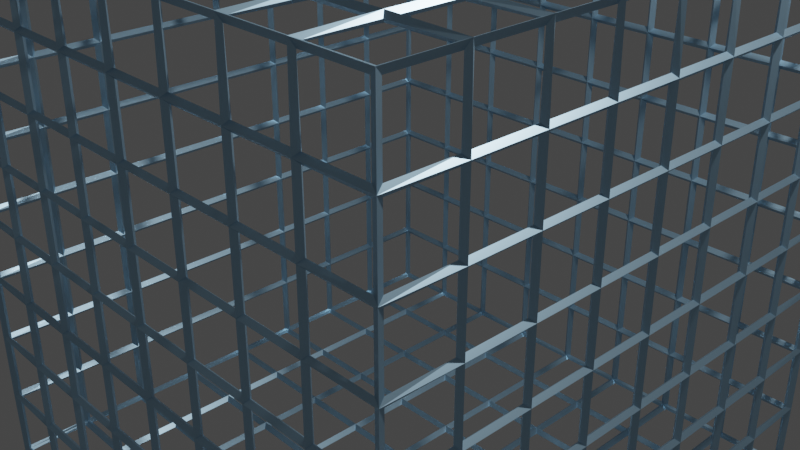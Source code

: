 # Source: Cage_2.blend  (saved by Blender 2.93.20; exported with 4.5.12 LTS)
import bpy
from mathutils import Matrix  # noqa: F401  (used for matrix-valued properties, if any)

bpy.ops.wm.read_factory_settings(use_empty=True)
scene = bpy.context.scene
scene.name = 'Scene'

# ---- collections
col_collection = bpy.data.collections.new('Collection'); scene.collection.children.link(col_collection)

# ---- materials (node trees are filled in below, after node groups)
mat_material = bpy.data.materials.new('Material')
mat_material.alpha_threshold = 0.0
mat_material.use_transparent_shadow = False
mat_material.line_color = (0.0, 0.0, 0.0, 1.0)

# ---- material node trees
mat_material.use_nodes = True; mat_material.node_tree.nodes.clear()
_N = mat_material.node_tree.nodes; _L = mat_material.node_tree.links
n0 = _N.new('ShaderNodeOutputMaterial'); n0.name = 'Material Output'; n0.location = (300, 300)
n1 = _N.new('ShaderNodeBsdfPrincipled'); n1.name = 'Principled BSDF'; n1.location = (10, 300)
n1.distribution = 'GGX'
n1.subsurface_method = 'BURLEY'
n1.inputs[0].default_value = (0.4437, 0.6804, 0.8642, 1.0)
n1.inputs[1].default_value = 0.9
n1.inputs[2].default_value = 0.4
n1.inputs[3].default_value = 1.45
n1.inputs[27].default_value = (0.0, 0.0, 0.0, 1.0)
n1.inputs[28].default_value = 1.0
_L.new(n1.outputs[0], n0.inputs[0])
n0.is_active_output = True

# ---- world
world_world = bpy.data.worlds.new('World'); scene.world = world_world
world_world.use_nodes = True; world_world.node_tree.nodes.clear()
_N = world_world.node_tree.nodes; _L = world_world.node_tree.links
n0 = _N.new('ShaderNodeOutputWorld'); n0.name = 'World Output'; n0.location = (300, 300)
n1 = _N.new('ShaderNodeBackground'); n1.name = 'Background'; n1.location = (10, 300)
n1.inputs[0].default_value = (0.05088, 0.05088, 0.05088, 1.0)
_L.new(n1.outputs[0], n0.inputs[0])
n0.is_active_output = True
world_world.color = (0.05088, 0.05088, 0.05088)
world_world.use_sun_shadow = False
world_world.sun_shadow_jitter_overblur = 0.0

# ---- cameras
cam_camera = bpy.data.cameras.new('Camera')
cam_camera.clip_end = 100.0
cam_camera.ortho_scale = 7.314

# ---- lights
light_light = bpy.data.lights.new('Light', 'POINT')
light_light.transmission_factor = 0.0
light_light.energy = 1000.0
light_light.shadow_soft_size = 0.1
light_light.shadow_maximum_resolution = 0.006
light_light.use_absolute_resolution = True

# ---- meshes
me_cube = bpy.data.meshes.new('Cube')
me_cube.from_pydata([(1.0, 1.0, 1.0), (1.0, 1.0, -1.0), (1.0, -1.0, 1.0), (1.0, -1.0, -1.0), (-1.0, 1.0, 1.0), (-1.0, 1.0, -1.0), (-1.0, -1.0, 1.0), (-1.0, -1.0, -1.0), (1.0, 1.0, 0.0), (-1.0, -1.0, 0.0), (1.0, -1.0, 0.0), (-1.0, 1.0, 0.0), (0.0, 1.0, -1.0), (0.0, -1.0, 1.0), (0.0, -1.0, -1.0), (0.0, 1.0, 1.0), (0.0, 1.0, 0.0), (0.0, -1.0, 0.0), (0.5, -1.0, -1.0), (0.5, 1.0, 1.0), (0.5, 1.0, 0.0), (0.5, 1.0, -1.0), (0.5, -1.0, 1.0), (0.5, -1.0, 0.0), (-0.5, 1.0, -1.0), (-0.5, -1.0, 1.0), (-0.5, -1.0, 0.0), (-0.5, -1.0, -1.0), (-0.5, 1.0, 1.0), (-0.5, 1.0, 0.0), (-1.0, -1.0, 0.5), (1.0, 1.0, 0.5), (1.0, -1.0, 0.5), (-1.0, 1.0, 0.5), (0.0, 1.0, 0.5), (0.0, -1.0, 0.5), (0.5, -1.0, 0.5), (0.5, 1.0, 0.5), (-0.5, 1.0, 0.5), (-0.5, -1.0, 0.5), (1.0, 1.0, -0.5), (1.0, -1.0, -0.5), (-1.0, 1.0, -0.5), (-1.0, -1.0, -0.5), (0.0, -1.0, -0.5), (0.0, 1.0, -0.5), (0.5, -1.0, -0.5), (0.5, 1.0, -0.5), (-0.5, 1.0, -0.5), (-0.5, -1.0, -0.5), (-1.0, 0.0, -1.0), (1.0, 0.0, 1.0), (-1.0, 0.0, 1.0), (1.0, 0.0, -1.0), (1.0, 0.0, 0.0), (-1.0, 0.0, 0.0), (0.0, 0.0, -1.0), (0.0, 0.0, 1.0), (0.5, 0.0, 1.0), (0.5, 0.0, -1.0), (-0.5, 0.0, -1.0), (-0.5, 0.0, 1.0), (1.0, 0.0, 0.5), (-1.0, 0.0, 0.5), (-1.0, 0.0, -0.5), (1.0, 0.0, -0.5), (-1.0, 0.5, 1.0), (1.0, 0.5, -1.0), (-1.0, 0.5, 0.0), (-1.0, 0.5, 0.5), (-1.0, 0.5, -0.5), (-1.0, 0.5, -1.0), (1.0, 0.5, 1.0), (1.0, 0.5, 0.0), (0.0, 0.5, -1.0), (0.0, 0.5, 1.0), (0.5, 0.5, 1.0), (0.5, 0.5, -1.0), (-0.5, 0.5, -1.0), (-0.5, 0.5, 1.0), (1.0, 0.5, 0.5), (1.0, 0.5, -0.5), (-1.0, -0.5, -1.0), (1.0, -0.5, 1.0), (1.0, -0.5, 0.0), (0.0, -0.5, -1.0), (0.0, -0.5, 1.0), (0.5, -0.5, 1.0), (0.5, -0.5, -1.0), (-0.5, -0.5, -1.0), (-0.5, -0.5, 1.0), (1.0, -0.5, 0.5), (1.0, -0.5, -0.5), (-1.0, -0.5, 1.0), (1.0, -0.5, -1.0), (-1.0, -0.5, 0.0), (-1.0, -0.5, 0.5), (-1.0, -0.5, -0.5), (-1.0, -1.0, 0.75), (1.0, 1.0, 0.75), (1.0, -1.0, 0.75), (-1.0, 1.0, 0.75), (0.0, 1.0, 0.75), (0.0, -1.0, 0.75), (0.5, -1.0, 0.75), (0.5, 1.0, 0.75), (-0.5, 1.0, 0.75), (-0.5, -1.0, 0.75), (1.0, 0.0, 0.75), (-1.0, 0.0, 0.75), (1.0, 0.5, 0.75), (-1.0, 0.5, 0.75), (-1.0, -0.5, 0.75), (1.0, -0.5, 0.75), (1.0, 1.0, 0.25), (1.0, -1.0, 0.25), (-1.0, 1.0, 0.25), (0.0, 1.0, 0.25), (0.0, -1.0, 0.25), (0.5, -1.0, 0.25), (0.5, 1.0, 0.25), (-0.5, 1.0, 0.25), (-0.5, -1.0, 0.25), (-1.0, -1.0, 0.25), (-1.0, 0.0, 0.25), (1.0, 0.0, 0.25), (1.0, 0.5, 0.25), (-1.0, 0.5, 0.25), (-1.0, -0.5, 0.25), (1.0, -0.5, 0.25), (-1.0, -1.0, -0.25), (1.0, 1.0, -0.25), (1.0, -1.0, -0.25), (-1.0, 1.0, -0.25), (0.0, -1.0, -0.25), (0.0, 1.0, -0.25), (0.5, -1.0, -0.25), (0.5, 1.0, -0.25), (-0.5, 1.0, -0.25), (-0.5, -1.0, -0.25), (-1.0, 0.0, -0.25), (1.0, 0.0, -0.25), (1.0, 0.5, -0.25), (-1.0, 0.5, -0.25), (-1.0, -0.5, -0.25), (1.0, -0.5, -0.25), (1.0, 1.0, -0.75), (1.0, -1.0, -0.75), (-1.0, 1.0, -0.75), (0.0, -1.0, -0.75), (0.0, 1.0, -0.75), (0.5, -1.0, -0.75), (0.5, 1.0, -0.75), (-0.5, 1.0, -0.75), (-0.5, -1.0, -0.75), (-1.0, -1.0, -0.75), (1.0, 0.0, -0.75), (-1.0, 0.0, -0.75), (1.0, 0.5, -0.75), (-1.0, 0.5, -0.75), (-1.0, -0.5, -0.75), (1.0, -0.5, -0.75), (0.75, -1.0, -1.0), (0.75, 1.0, 1.0), (0.75, 1.0, 0.0), (0.75, 1.0, -1.0), (0.75, -1.0, 1.0), (0.75, -1.0, 0.0), (0.75, -1.0, 0.5), (0.75, 1.0, 0.5), (0.75, -1.0, -0.5), (0.75, 1.0, -0.5), (0.75, 0.0, 1.0), (0.75, 0.0, -1.0), (0.75, 0.5, -1.0), (0.75, 0.5, 1.0), (0.75, -0.5, 1.0), (0.75, -0.5, -1.0), (0.75, -1.0, 0.75), (0.75, 1.0, 0.75), (0.75, 1.0, 0.25), (0.75, -1.0, 0.25), (0.75, -1.0, -0.25), (0.75, 1.0, -0.25), (0.75, 1.0, -0.75), (0.75, -1.0, -0.75), (0.25, 1.0, -1.0), (0.25, -1.0, 1.0), (0.25, -1.0, 0.0), (0.25, -1.0, -1.0), (0.25, 1.0, 1.0), (0.25, 1.0, 0.0), (0.25, 1.0, 0.5), (0.25, -1.0, 0.5), (0.25, 1.0, -0.5), (0.25, -1.0, -0.5), (0.25, 0.0, -1.0), (0.25, 0.0, 1.0), (0.25, 0.5, 1.0), (0.25, 0.5, -1.0), (0.25, -0.5, -1.0), (0.25, -0.5, 1.0), (0.25, 1.0, 0.75), (0.25, -1.0, 0.75), (0.25, -1.0, 0.25), (0.25, 1.0, 0.25), (0.25, 1.0, -0.25), (0.25, -1.0, -0.25), (0.25, -1.0, -0.75), (0.25, 1.0, -0.75), (-0.25, -1.0, -1.0), (-0.25, 1.0, 1.0), (-0.25, 1.0, 0.0), (-0.25, 1.0, -1.0), (-0.25, -1.0, 1.0), (-0.25, -1.0, 0.0), (-0.25, -1.0, 0.5), (-0.25, 1.0, 0.5), (-0.25, -1.0, -0.5), (-0.25, 1.0, -0.5), (-0.25, 0.0, 1.0), (-0.25, 0.0, -1.0), (-0.25, 0.5, -1.0), (-0.25, 0.5, 1.0), (-0.25, -0.5, 1.0), (-0.25, -0.5, -1.0), (-0.25, -1.0, 0.75), (-0.25, 1.0, 0.75), (-0.25, 1.0, 0.25), (-0.25, -1.0, 0.25), (-0.25, -1.0, -0.25), (-0.25, 1.0, -0.25), (-0.25, 1.0, -0.75), (-0.25, -1.0, -0.75), (-0.75, 1.0, -1.0), (-0.75, -1.0, 1.0), (-0.75, -1.0, 0.0), (-0.75, -1.0, -1.0), (-0.75, 1.0, 1.0), (-0.75, 1.0, 0.0), (-0.75, 1.0, 0.5), (-0.75, -1.0, 0.5), (-0.75, 1.0, -0.5), (-0.75, -1.0, -0.5), (-0.75, 0.0, -1.0), (-0.75, 0.0, 1.0), (-0.75, 0.5, 1.0), (-0.75, 0.5, -1.0), (-0.75, -0.5, -1.0), (-0.75, -0.5, 1.0), (-0.75, 1.0, 0.75), (-0.75, -1.0, 0.75), (-0.75, -1.0, 0.25), (-0.75, 1.0, 0.25), (-0.75, 1.0, -0.25), (-0.75, -1.0, -0.25), (-0.75, -1.0, -0.75), (-0.75, 1.0, -0.75), (-1.0, -0.75, -1.0), (1.0, -0.75, 1.0), (1.0, -0.75, 0.0), (0.0, -0.75, -1.0), (0.0, -0.75, 1.0), (0.5, -0.75, 1.0), (0.5, -0.75, -1.0), (-0.5, -0.75, -1.0), (-0.5, -0.75, 1.0), (1.0, -0.75, 0.5), (1.0, -0.75, -0.5), (-1.0, -0.75, 1.0), (1.0, -0.75, -1.0), (-1.0, -0.75, 0.0), (-1.0, -0.75, 0.5), (-1.0, -0.75, -0.5), (-1.0, -0.75, 0.75), (1.0, -0.75, 0.75), (-1.0, -0.75, 0.25), (1.0, -0.75, 0.25), (-1.0, -0.75, -0.25), (1.0, -0.75, -0.25), (-1.0, -0.75, -0.75), (1.0, -0.75, -0.75), (0.75, -0.75, 1.0), (0.75, -0.75, -1.0), (0.25, -0.75, -1.0), (0.25, -0.75, 1.0), (-0.25, -0.75, 1.0), (-0.25, -0.75, -1.0), (-0.75, -0.75, -1.0), (-0.75, -0.75, 1.0), (-1.0, -0.25, 1.0), (1.0, -0.25, -1.0), (-1.0, -0.25, 0.0), (-1.0, -0.25, 0.5), (-1.0, -0.25, -0.5), (-1.0, -0.25, -1.0), (1.0, -0.25, 1.0), (1.0, -0.25, 0.0), (0.0, -0.25, -1.0), (0.0, -0.25, 1.0), (0.5, -0.25, 1.0), (0.5, -0.25, -1.0), (-0.5, -0.25, -1.0), (-0.5, -0.25, 1.0), (1.0, -0.25, 0.5), (1.0, -0.25, -0.5), (1.0, -0.25, 0.75), (-1.0, -0.25, 0.75), (1.0, -0.25, 0.25), (-1.0, -0.25, 0.25), (1.0, -0.25, -0.25), (-1.0, -0.25, -0.25), (1.0, -0.25, -0.75), (-1.0, -0.25, -0.75), (0.75, -0.25, -1.0), (0.75, -0.25, 1.0), (0.25, -0.25, 1.0), (0.25, -0.25, -1.0), (-0.25, -0.25, -1.0), (-0.25, -0.25, 1.0), (-0.75, -0.25, 1.0), (-0.75, -0.25, -1.0), (-1.0, 0.25, -1.0), (1.0, 0.25, 1.0), (1.0, 0.25, 0.0), (0.0, 0.25, -1.0), (0.0, 0.25, 1.0), (0.5, 0.25, 1.0), (0.5, 0.25, -1.0), (-0.5, 0.25, -1.0), (-0.5, 0.25, 1.0), (1.0, 0.25, 0.5), (1.0, 0.25, -0.5), (-1.0, 0.25, 1.0), (1.0, 0.25, -1.0), (-1.0, 0.25, 0.0), (-1.0, 0.25, 0.5), (-1.0, 0.25, -0.5), (-1.0, 0.25, 0.75), (1.0, 0.25, 0.75), (-1.0, 0.25, 0.25), (1.0, 0.25, 0.25), (-1.0, 0.25, -0.25), (1.0, 0.25, -0.25), (-1.0, 0.25, -0.75), (1.0, 0.25, -0.75), (0.75, 0.25, -1.0), (0.75, 0.25, 1.0), (0.25, 0.25, 1.0), (0.25, 0.25, -1.0), (-0.25, 0.25, -1.0), (-0.25, 0.25, 1.0), (-0.75, 0.25, 1.0), (-0.75, 0.25, -1.0), (-1.0, 0.75, 1.0), (1.0, 0.75, -1.0), (-1.0, 0.75, 0.0), (-1.0, 0.75, 0.5), (-1.0, 0.75, -0.5), (-1.0, 0.75, -1.0), (1.0, 0.75, 1.0), (1.0, 0.75, 0.0), (0.0, 0.75, -1.0), (0.0, 0.75, 1.0), (0.5, 0.75, 1.0), (0.5, 0.75, -1.0), (-0.5, 0.75, -1.0), (-0.5, 0.75, 1.0), (1.0, 0.75, 0.5), (1.0, 0.75, -0.5), (1.0, 0.75, 0.75), (-1.0, 0.75, 0.75), (1.0, 0.75, 0.25), (-1.0, 0.75, 0.25), (1.0, 0.75, -0.25), (-1.0, 0.75, -0.25), (1.0, 0.75, -0.75), (-1.0, 0.75, -0.75), (0.75, 0.75, 1.0), (0.75, 0.75, -1.0), (0.25, 0.75, -1.0), (0.25, 0.75, 1.0), (-0.25, 0.75, 1.0), (-0.25, 0.75, -1.0), (-0.75, 0.75, -1.0), (-0.75, 0.75, 1.0)], [], [(289, 269, 6, 235), (251, 235, 6, 98), (371, 354, 4, 101), (283, 270, 3, 162), (275, 259, 2, 100), (179, 163, 0, 99), (183, 164, 8, 131), (279, 260, 10, 132), (375, 356, 11, 133), (255, 236, 9, 130), (207, 188, 17, 134), (231, 212, 16, 135), (227, 211, 15, 102), (287, 261, 14, 210), (203, 187, 13, 103), (285, 262, 13, 187), (282, 263, 22, 166), (178, 166, 22, 104), (182, 167, 23, 136), (206, 191, 20, 137), (202, 190, 19, 105), (284, 264, 18, 189), (288, 265, 27, 237), (250, 238, 28, 106), (254, 239, 29, 138), (230, 215, 26, 139), (226, 214, 25, 107), (286, 266, 25, 214), (229, 216, 39, 122), (253, 240, 38, 121), (205, 192, 37, 120), (181, 168, 36, 119), (204, 193, 35, 118), (228, 217, 34, 117), (180, 169, 31, 114), (277, 267, 32, 115), (373, 357, 33, 116), (252, 241, 30, 123), (233, 218, 49, 154), (257, 242, 48, 153), (209, 194, 47, 152), (185, 170, 46, 151), (232, 219, 45, 150), (208, 195, 44, 149), (256, 243, 43, 155), (377, 358, 42, 148), (281, 268, 41, 147), (184, 171, 40, 146), (345, 332, 65, 156), (313, 294, 64, 157), (309, 293, 63, 124), (341, 331, 62, 125), (351, 330, 61, 220), (353, 329, 60, 244), (349, 328, 59, 196), (347, 327, 58, 172), (348, 326, 57, 197), (350, 325, 56, 221), (311, 292, 55, 140), (343, 324, 54, 141), (339, 323, 51, 108), (346, 334, 53, 173), (307, 290, 52, 109), (352, 333, 52, 245), (385, 354, 66, 246), (379, 355, 67, 174), (370, 360, 72, 110), (374, 361, 73, 142), (383, 362, 74, 222), (381, 363, 75, 198), (378, 364, 76, 175), (380, 365, 77, 199), (384, 366, 78, 247), (382, 367, 79, 223), (372, 368, 80, 126), (376, 369, 81, 158), (344, 337, 70, 159), (340, 336, 69, 127), (342, 335, 68, 143), (338, 333, 66, 111), (274, 269, 93, 112), (278, 271, 95, 144), (276, 272, 96, 128), (280, 273, 97, 160), (312, 305, 92, 161), (308, 304, 91, 129), (319, 303, 90, 224), (321, 302, 89, 248), (317, 301, 88, 200), (315, 300, 87, 176), (316, 299, 86, 201), (318, 298, 85, 225), (310, 297, 84, 145), (306, 296, 83, 113), (314, 291, 94, 177), (320, 290, 93, 249), (304, 306, 113, 91), (272, 274, 112, 96), (336, 338, 111, 69), (368, 370, 110, 80), (293, 307, 109, 63), (331, 339, 108, 62), (216, 226, 107, 39), (240, 250, 106, 38), (192, 202, 105, 37), (168, 178, 104, 36), (193, 203, 103, 35), (217, 227, 102, 34), (169, 179, 99, 31), (267, 275, 100, 32), (357, 371, 101, 33), (241, 251, 98, 30), (297, 308, 129, 84), (271, 276, 128, 95), (335, 340, 127, 68), (361, 372, 126, 73), (324, 341, 125, 54), (292, 309, 124, 55), (236, 252, 123, 9), (356, 373, 116, 11), (260, 277, 115, 10), (164, 180, 114, 8), (212, 228, 117, 16), (188, 204, 118, 17), (167, 181, 119, 23), (191, 205, 120, 20), (239, 253, 121, 29), (215, 229, 122, 26), (305, 310, 145, 92), (273, 278, 144, 97), (337, 342, 143, 70), (369, 374, 142, 81), (332, 343, 141, 65), (294, 311, 140, 64), (218, 230, 139, 49), (242, 254, 138, 48), (194, 206, 137, 47), (170, 182, 136, 46), (219, 231, 135, 45), (195, 207, 134, 44), (243, 255, 130, 43), (358, 375, 133, 42), (268, 279, 132, 41), (171, 183, 131, 40), (291, 312, 161, 94), (258, 280, 160, 82), (322, 344, 159, 71), (355, 376, 158, 67), (295, 313, 157, 50), (334, 345, 156, 53), (165, 184, 146, 1), (270, 281, 147, 3), (359, 377, 148, 5), (237, 256, 155, 7), (189, 208, 149, 14), (213, 232, 150, 12), (162, 185, 151, 18), (186, 209, 152, 21), (234, 257, 153, 24), (210, 233, 154, 27), (3, 147, 185, 162), (21, 152, 184, 165), (47, 137, 183, 171), (41, 132, 182, 170), (10, 115, 181, 167), (20, 120, 180, 164), (37, 105, 179, 169), (32, 100, 178, 168), (301, 314, 177, 88), (296, 315, 176, 83), (360, 378, 175, 72), (365, 379, 174, 77), (328, 346, 173, 59), (323, 347, 172, 51), (152, 47, 171, 184), (147, 41, 170, 185), (120, 37, 169, 180), (115, 32, 168, 181), (132, 10, 167, 182), (100, 2, 166, 178), (259, 282, 166, 2), (137, 20, 164, 183), (105, 19, 163, 179), (264, 283, 162, 18), (12, 150, 209, 186), (18, 151, 208, 189), (46, 136, 207, 195), (45, 135, 206, 194), (16, 117, 205, 191), (23, 119, 204, 188), (36, 104, 203, 193), (34, 102, 202, 192), (300, 316, 201, 87), (298, 317, 200, 85), (362, 380, 199, 74), (364, 381, 198, 76), (327, 348, 197, 58), (325, 349, 196, 56), (151, 46, 195, 208), (150, 45, 194, 209), (119, 36, 193, 204), (117, 34, 192, 205), (261, 284, 189, 14), (102, 15, 190, 202), (135, 16, 191, 206), (263, 285, 187, 22), (104, 22, 187, 203), (136, 23, 188, 207), (14, 149, 233, 210), (24, 153, 232, 213), (48, 138, 231, 219), (44, 134, 230, 218), (17, 118, 229, 215), (29, 121, 228, 212), (38, 106, 227, 217), (35, 103, 226, 216), (302, 318, 225, 89), (299, 319, 224, 86), (363, 382, 223, 75), (366, 383, 222, 78), (329, 350, 221, 60), (326, 351, 220, 57), (153, 48, 219, 232), (149, 44, 218, 233), (121, 38, 217, 228), (118, 35, 216, 229), (262, 286, 214, 13), (103, 13, 214, 226), (134, 17, 215, 230), (265, 287, 210, 27), (106, 28, 211, 227), (138, 29, 212, 231), (5, 148, 257, 234), (27, 154, 256, 237), (49, 139, 255, 243), (42, 133, 254, 242), (11, 116, 253, 239), (26, 122, 252, 236), (39, 107, 251, 241), (33, 101, 250, 240), (303, 320, 249, 90), (295, 321, 248, 82), (359, 384, 247, 71), (367, 385, 246, 79), (330, 352, 245, 61), (322, 353, 244, 50), (154, 49, 243, 256), (148, 42, 242, 257), (122, 39, 241, 252), (116, 33, 240, 253), (133, 11, 239, 254), (101, 4, 238, 250), (258, 288, 237, 7), (139, 26, 236, 255), (107, 25, 235, 251), (266, 289, 235, 25), (90, 249, 289, 266), (82, 248, 288, 258), (89, 225, 287, 265), (86, 224, 286, 262), (87, 201, 285, 263), (85, 200, 284, 261), (88, 177, 283, 264), (83, 176, 282, 259), (94, 161, 281, 270), (7, 155, 280, 258), (92, 145, 279, 268), (43, 130, 278, 273), (84, 129, 277, 260), (9, 123, 276, 271), (91, 113, 275, 267), (30, 98, 274, 272), (155, 43, 273, 280), (123, 30, 272, 276), (130, 9, 271, 278), (98, 6, 269, 274), (161, 92, 268, 281), (129, 91, 267, 277), (224, 90, 266, 286), (248, 89, 265, 288), (200, 88, 264, 284), (176, 87, 263, 282), (201, 86, 262, 285), (225, 85, 261, 287), (145, 84, 260, 279), (113, 83, 259, 275), (177, 94, 270, 283), (249, 93, 269, 289), (50, 244, 321, 295), (61, 245, 320, 303), (57, 220, 319, 299), (60, 221, 318, 302), (56, 196, 317, 298), (58, 197, 316, 300), (51, 172, 315, 296), (59, 173, 314, 301), (82, 160, 313, 295), (53, 156, 312, 291), (97, 144, 311, 294), (65, 141, 310, 305), (95, 128, 309, 292), (54, 125, 308, 297), (96, 112, 307, 293), (62, 108, 306, 304), (245, 52, 290, 320), (173, 53, 291, 314), (108, 51, 296, 306), (141, 54, 297, 310), (221, 56, 298, 318), (197, 57, 299, 316), (172, 58, 300, 315), (196, 59, 301, 317), (244, 60, 302, 321), (220, 61, 303, 319), (125, 62, 304, 308), (156, 65, 305, 312), (112, 93, 290, 307), (144, 95, 292, 311), (128, 96, 293, 309), (160, 97, 294, 313), (71, 247, 353, 322), (79, 246, 352, 330), (75, 223, 351, 326), (78, 222, 350, 329), (74, 199, 349, 325), (76, 198, 348, 327), (72, 175, 347, 323), (77, 174, 346, 328), (67, 158, 345, 334), (50, 157, 344, 322), (81, 142, 343, 332), (64, 140, 342, 337), (73, 126, 341, 324), (55, 124, 340, 335), (80, 110, 339, 331), (63, 109, 338, 336), (109, 52, 333, 338), (140, 55, 335, 342), (124, 63, 336, 340), (157, 64, 337, 344), (246, 66, 333, 352), (174, 67, 334, 346), (110, 72, 323, 339), (142, 73, 324, 343), (222, 74, 325, 350), (198, 75, 326, 348), (175, 76, 327, 347), (199, 77, 328, 349), (247, 78, 329, 353), (223, 79, 330, 351), (126, 80, 331, 341), (158, 81, 332, 345), (28, 238, 385, 367), (5, 234, 384, 359), (24, 213, 383, 366), (15, 211, 382, 363), (19, 190, 381, 364), (12, 186, 380, 362), (21, 165, 379, 365), (0, 163, 378, 360), (71, 159, 377, 359), (1, 146, 376, 355), (70, 143, 375, 358), (40, 131, 374, 369), (68, 127, 373, 356), (8, 114, 372, 361), (69, 111, 371, 357), (31, 99, 370, 368), (146, 40, 369, 376), (114, 31, 368, 372), (211, 28, 367, 382), (234, 24, 366, 384), (186, 21, 365, 380), (163, 19, 364, 378), (190, 15, 363, 381), (213, 12, 362, 383), (131, 8, 361, 374), (99, 0, 360, 370), (165, 1, 355, 379), (238, 4, 354, 385), (159, 70, 358, 377), (127, 69, 357, 373), (143, 68, 356, 375), (111, 66, 354, 371)])
_uv = me_cube.uv_layers.new(name='UVMap')
_uv.uv.foreach_set('vector', [0.8438, 0.7188, 0.875, 0.7188, 0.875, 0.75, 0.8438, 0.75, 0.5938, 0.9688, 0.625, 0.9688, 0.625, 1.0, 0.5938, 1.0, 0.5938, 0.2188, 0.625, 0.2188, 0.625, 0.25, 0.5938, 0.25, 0.3438, 0.7188, 0.375, 0.7188, 0.375, 0.75, 0.3438, 0.75, 0.5938, 0.7188, 0.625, 0.7188, 0.625, 0.75, 0.5938, 0.75, 0.5938, 0.4688, 0.625, 0.4688, 0.625, 0.5, 0.5938, 0.5, 0.4688, 0.4688, 0.5, 0.4688, 0.5, 0.5, 0.4688, 0.5, 0.4688, 0.7188, 0.5, 0.7188, 0.5, 0.75, 0.4688, 0.75, 0.4688, 0.2188, 0.5, 0.2188, 0.5, 0.25, 0.4688, 0.25, 0.4688, 0.9688, 0.5, 0.9688, 0.5, 1.0, 0.4688, 1.0, 0.4688, 0.8438, 0.5, 0.8438, 0.5, 0.875, 0.4688, 0.875, 0.4688, 0.3438, 0.5, 0.3438, 0.5, 0.375, 0.4688, 0.375, 0.5938, 0.3438, 0.625, 0.3438, 0.625, 0.375, 0.5938, 0.375, 0.2188, 0.7188, 0.25, 0.7188, 0.25, 0.75, 0.2188, 0.75, 0.5938, 0.8438, 0.625, 0.8438, 0.625, 0.875, 0.5938, 0.875, 0.7188, 0.7188, 0.75, 0.7188, 0.75, 0.75, 0.7188, 0.75, 0.6562, 0.7188, 0.6875, 0.7188, 0.6875, 0.75, 0.6562, 0.75, 0.5938, 0.7812, 0.625, 0.7812, 0.625, 0.8125, 0.5938, 0.8125, 0.4688, 0.7812, 0.5, 0.7812, 0.5, 0.8125, 0.4688, 0.8125, 0.4688, 0.4062, 0.5, 0.4062, 0.5, 0.4375, 0.4688, 0.4375, 0.5938, 0.4062, 0.625, 0.4062, 0.625, 0.4375, 0.5938, 0.4375, 0.2812, 0.7188, 0.3125, 0.7188, 0.3125, 0.75, 0.2812, 0.75, 0.1562, 0.7188, 0.1875, 0.7188, 0.1875, 0.75, 0.1562, 0.75, 0.5938, 0.2812, 0.625, 0.2812, 0.625, 0.3125, 0.5938, 0.3125, 0.4688, 0.2812, 0.5, 0.2812, 0.5, 0.3125, 0.4688, 0.3125, 0.4688, 0.9062, 0.5, 0.9062, 0.5, 0.9375, 0.4688, 0.9375, 0.5938, 0.9062, 0.625, 0.9062, 0.625, 0.9375, 0.5938, 0.9375, 0.7812, 0.7188, 0.8125, 0.7188, 0.8125, 0.75, 0.7812, 0.75, 0.5312, 0.9062, 0.5625, 0.9062, 0.5625, 0.9375, 0.5312, 0.9375, 0.5312, 0.2812, 0.5625, 0.2812, 0.5625, 0.3125, 0.5312, 0.3125, 0.5312, 0.4062, 0.5625, 0.4062, 0.5625, 0.4375, 0.5312, 0.4375, 0.5312, 0.7812, 0.5625, 0.7812, 0.5625, 0.8125, 0.5312, 0.8125, 0.5312, 0.8438, 0.5625, 0.8438, 0.5625, 0.875, 0.5312, 0.875, 0.5312, 0.3438, 0.5625, 0.3438, 0.5625, 0.375, 0.5312, 0.375, 0.5312, 0.4688, 0.5625, 0.4688, 0.5625, 0.5, 0.5312, 0.5, 0.5312, 0.7188, 0.5625, 0.7188, 0.5625, 0.75, 0.5312, 0.75, 0.5312, 0.2188, 0.5625, 0.2188, 0.5625, 0.25, 0.5312, 0.25, 0.5312, 0.9688, 0.5625, 0.9688, 0.5625, 1.0, 0.5312, 1.0, 0.4062, 0.9062, 0.4375, 0.9062, 0.4375, 0.9375, 0.4062, 0.9375, 0.4062, 0.2812, 0.4375, 0.2812, 0.4375, 0.3125, 0.4062, 0.3125, 0.4062, 0.4062, 0.4375, 0.4062, 0.4375, 0.4375, 0.4062, 0.4375, 0.4062, 0.7812, 0.4375, 0.7812, 0.4375, 0.8125, 0.4062, 0.8125, 0.4062, 0.3438, 0.4375, 0.3438, 0.4375, 0.375, 0.4062, 0.375, 0.4062, 0.8438, 0.4375, 0.8438, 0.4375, 0.875, 0.4062, 0.875, 0.4062, 0.9688, 0.4375, 0.9688, 0.4375, 1.0, 0.4062, 1.0, 0.4062, 0.2188, 0.4375, 0.2188, 0.4375, 0.25, 0.4062, 0.25, 0.4062, 0.7188, 0.4375, 0.7188, 0.4375, 0.75, 0.4062, 0.75, 0.4062, 0.4688, 0.4375, 0.4688, 0.4375, 0.5, 0.4062, 0.5, 0.4062, 0.5938, 0.4375, 0.5938, 0.4375, 0.625, 0.4062, 0.625, 0.4062, 0.09375, 0.4375, 0.09375, 0.4375, 0.125, 0.4062, 0.125, 0.5312, 0.09375, 0.5625, 0.09375, 0.5625, 0.125, 0.5312, 0.125, 0.5312, 0.5938, 0.5625, 0.5938, 0.5625, 0.625, 0.5312, 0.625, 0.7812, 0.5938, 0.8125, 0.5938, 0.8125, 0.625, 0.7812, 0.625, 0.1562, 0.5938, 0.1875, 0.5938, 0.1875, 0.625, 0.1562, 0.625, 0.2812, 0.5938, 0.3125, 0.5938, 0.3125, 0.625, 0.2812, 0.625, 0.6562, 0.5938, 0.6875, 0.5938, 0.6875, 0.625, 0.6562, 0.625, 0.7188, 0.5938, 0.75, 0.5938, 0.75, 0.625, 0.7188, 0.625, 0.2188, 0.5938, 0.25, 0.5938, 0.25, 0.625, 0.2188, 0.625, 0.4688, 0.09375, 0.5, 0.09375, 0.5, 0.125, 0.4688, 0.125, 0.4688, 0.5938, 0.5, 0.5938, 0.5, 0.625, 0.4688, 0.625, 0.5938, 0.5938, 0.625, 0.5938, 0.625, 0.625, 0.5938, 0.625, 0.3438, 0.5938, 0.375, 0.5938, 0.375, 0.625, 0.3438, 0.625, 0.5938, 0.09375, 0.625, 0.09375, 0.625, 0.125, 0.5938, 0.125, 0.8438, 0.5938, 0.875, 0.5938, 0.875, 0.625, 0.8438, 0.625, 0.8438, 0.5312, 0.875, 0.5312, 0.875, 0.5625, 0.8438, 0.5625, 0.3438, 0.5312, 0.375, 0.5312, 0.375, 0.5625, 0.3438, 0.5625, 0.5938, 0.5312, 0.625, 0.5312, 0.625, 0.5625, 0.5938, 0.5625, 0.4688, 0.5312, 0.5, 0.5312, 0.5, 0.5625, 0.4688, 0.5625, 0.2188, 0.5312, 0.25, 0.5312, 0.25, 0.5625, 0.2188, 0.5625, 0.7188, 0.5312, 0.75, 0.5312, 0.75, 0.5625, 0.7188, 0.5625, 0.6562, 0.5312, 0.6875, 0.5312, 0.6875, 0.5625, 0.6562, 0.5625, 0.2812, 0.5312, 0.3125, 0.5312, 0.3125, 0.5625, 0.2812, 0.5625, 0.1562, 0.5312, 0.1875, 0.5312, 0.1875, 0.5625, 0.1562, 0.5625, 0.7812, 0.5312, 0.8125, 0.5312, 0.8125, 0.5625, 0.7812, 0.5625, 0.5312, 0.5312, 0.5625, 0.5312, 0.5625, 0.5625, 0.5312, 0.5625, 0.4062, 0.5312, 0.4375, 0.5312, 0.4375, 0.5625, 0.4062, 0.5625, 0.4062, 0.1562, 0.4375, 0.1562, 0.4375, 0.1875, 0.4062, 0.1875, 0.5312, 0.1562, 0.5625, 0.1562, 0.5625, 0.1875, 0.5312, 0.1875, 0.4688, 0.1562, 0.5, 0.1562, 0.5, 0.1875, 0.4688, 0.1875, 0.5938, 0.1562, 0.625, 0.1562, 0.625, 0.1875, 0.5938, 0.1875, 0.5938, 0.03125, 0.625, 0.03125, 0.625, 0.0625, 0.5938, 0.0625, 0.4688, 0.03125, 0.5, 0.03125, 0.5, 0.0625, 0.4688, 0.0625, 0.5312, 0.03125, 0.5625, 0.03125, 0.5625, 0.0625, 0.5312, 0.0625, 0.4062, 0.03125, 0.4375, 0.03125, 0.4375, 0.0625, 0.4062, 0.0625, 0.4062, 0.6562, 0.4375, 0.6562, 0.4375, 0.6875, 0.4062, 0.6875, 0.5312, 0.6562, 0.5625, 0.6562, 0.5625, 0.6875, 0.5312, 0.6875, 0.7812, 0.6562, 0.8125, 0.6562, 0.8125, 0.6875, 0.7812, 0.6875, 0.1562, 0.6562, 0.1875, 0.6562, 0.1875, 0.6875, 0.1562, 0.6875, 0.2812, 0.6562, 0.3125, 0.6562, 0.3125, 0.6875, 0.2812, 0.6875, 0.6562, 0.6562, 0.6875, 0.6562, 0.6875, 0.6875, 0.6562, 0.6875, 0.7188, 0.6562, 0.75, 0.6562, 0.75, 0.6875, 0.7188, 0.6875, 0.2188, 0.6562, 0.25, 0.6562, 0.25, 0.6875, 0.2188, 0.6875, 0.4688, 0.6562, 0.5, 0.6562, 0.5, 0.6875, 0.4688, 0.6875, 0.5938, 0.6562, 0.625, 0.6562, 0.625, 0.6875, 0.5938, 0.6875, 0.3438, 0.6562, 0.375, 0.6562, 0.375, 0.6875, 0.3438, 0.6875, 0.8438, 0.6562, 0.875, 0.6562, 0.875, 0.6875, 0.8438, 0.6875, 0.5625, 0.6562, 0.5938, 0.6562, 0.5938, 0.6875, 0.5625, 0.6875, 0.5625, 0.03125, 0.5938, 0.03125, 0.5938, 0.0625, 0.5625, 0.0625, 0.5625, 0.1562, 0.5938, 0.1562, 0.5938, 0.1875, 0.5625, 0.1875, 0.5625, 0.5312, 0.5938, 0.5312, 0.5938, 0.5625, 0.5625, 0.5625, 0.5625, 0.09375, 0.5938, 0.09375, 0.5938, 0.125, 0.5625, 0.125, 0.5625, 0.5938, 0.5938, 0.5938, 0.5938, 0.625, 0.5625, 0.625, 0.5625, 0.9062, 0.5938, 0.9062, 0.5938, 0.9375, 0.5625, 0.9375, 0.5625, 0.2812, 0.5938, 0.2812, 0.5938, 0.3125, 0.5625, 0.3125, 0.5625, 0.4062, 0.5938, 0.4062, 0.5938, 0.4375, 0.5625, 0.4375, 0.5625, 0.7812, 0.5938, 0.7812, 0.5938, 0.8125, 0.5625, 0.8125, 0.5625, 0.8438, 0.5938, 0.8438, 0.5938, 0.875, 0.5625, 0.875, 0.5625, 0.3438, 0.5938, 0.3438, 0.5938, 0.375, 0.5625, 0.375, 0.5625, 0.4688, 0.5938, 0.4688, 0.5938, 0.5, 0.5625, 0.5, 0.5625, 0.7188, 0.5938, 0.7188, 0.5938, 0.75, 0.5625, 0.75, 0.5625, 0.2188, 0.5938, 0.2188, 0.5938, 0.25, 0.5625, 0.25, 0.5625, 0.9688, 0.5938, 0.9688, 0.5938, 1.0, 0.5625, 1.0, 0.5, 0.6562, 0.5312, 0.6562, 0.5312, 0.6875, 0.5, 0.6875, 0.5, 0.03125, 0.5312, 0.03125, 0.5312, 0.0625, 0.5, 0.0625, 0.5, 0.1562, 0.5312, 0.1562, 0.5312, 0.1875, 0.5, 0.1875, 0.5, 0.5312, 0.5312, 0.5312, 0.5312, 0.5625, 0.5, 0.5625, 0.5, 0.5938, 0.5312, 0.5938, 0.5312, 0.625, 0.5, 0.625, 0.5, 0.09375, 0.5312, 0.09375, 0.5312, 0.125, 0.5, 0.125, 0.5, 0.9688, 0.5312, 0.9688, 0.5312, 1.0, 0.5, 1.0, 0.5, 0.2188, 0.5312, 0.2188, 0.5312, 0.25, 0.5, 0.25, 0.5, 0.7188, 0.5312, 0.7188, 0.5312, 0.75, 0.5, 0.75, 0.5, 0.4688, 0.5312, 0.4688, 0.5312, 0.5, 0.5, 0.5, 0.5, 0.3438, 0.5312, 0.3438, 0.5312, 0.375, 0.5, 0.375, 0.5, 0.8438, 0.5312, 0.8438, 0.5312, 0.875, 0.5, 0.875, 0.5, 0.7812, 0.5312, 0.7812, 0.5312, 0.8125, 0.5, 0.8125, 0.5, 0.4062, 0.5312, 0.4062, 0.5312, 0.4375, 0.5, 0.4375, 0.5, 0.2812, 0.5312, 0.2812, 0.5312, 0.3125, 0.5, 0.3125, 0.5, 0.9062, 0.5312, 0.9062, 0.5312, 0.9375, 0.5, 0.9375, 0.4375, 0.6562, 0.4688, 0.6562, 0.4688, 0.6875, 0.4375, 0.6875, 0.4375, 0.03125, 0.4688, 0.03125, 0.4688, 0.0625, 0.4375, 0.0625, 0.4375, 0.1562, 0.4688, 0.1562, 0.4688, 0.1875, 0.4375, 0.1875, 0.4375, 0.5312, 0.4688, 0.5312, 0.4688, 0.5625, 0.4375, 0.5625, 0.4375, 0.5938, 0.4688, 0.5938, 0.4688, 0.625, 0.4375, 0.625, 0.4375, 0.09375, 0.4688, 0.09375, 0.4688, 0.125, 0.4375, 0.125, 0.4375, 0.9062, 0.4688, 0.9062, 0.4688, 0.9375, 0.4375, 0.9375, 0.4375, 0.2812, 0.4688, 0.2812, 0.4688, 0.3125, 0.4375, 0.3125, 0.4375, 0.4062, 0.4688, 0.4062, 0.4688, 0.4375, 0.4375, 0.4375, 0.4375, 0.7812, 0.4688, 0.7812, 0.4688, 0.8125, 0.4375, 0.8125, 0.4375, 0.3438, 0.4688, 0.3438, 0.4688, 0.375, 0.4375, 0.375, 0.4375, 0.8438, 0.4688, 0.8438, 0.4688, 0.875, 0.4375, 0.875, 0.4375, 0.9688, 0.4688, 0.9688, 0.4688, 1.0, 0.4375, 1.0, 0.4375, 0.2188, 0.4688, 0.2188, 0.4688, 0.25, 0.4375, 0.25, 0.4375, 0.7188, 0.4688, 0.7188, 0.4688, 0.75, 0.4375, 0.75, 0.4375, 0.4688, 0.4688, 0.4688, 0.4688, 0.5, 0.4375, 0.5, 0.375, 0.6562, 0.4062, 0.6562, 0.4062, 0.6875, 0.375, 0.6875, 0.375, 0.03125, 0.4062, 0.03125, 0.4062, 0.0625, 0.375, 0.0625, 0.375, 0.1562, 0.4062, 0.1562, 0.4062, 0.1875, 0.375, 0.1875, 0.375, 0.5312, 0.4062, 0.5312, 0.4062, 0.5625, 0.375, 0.5625, 0.375, 0.09375, 0.4062, 0.09375, 0.4062, 0.125, 0.375, 0.125, 0.375, 0.5938, 0.4062, 0.5938, 0.4062, 0.625, 0.375, 0.625, 0.375, 0.4688, 0.4062, 0.4688, 0.4062, 0.5, 0.375, 0.5, 0.375, 0.7188, 0.4062, 0.7188, 0.4062, 0.75, 0.375, 0.75, 0.375, 0.2188, 0.4062, 0.2188, 0.4062, 0.25, 0.375, 0.25, 0.375, 0.9688, 0.4062, 0.9688, 0.4062, 1.0, 0.375, 1.0, 0.375, 0.8438, 0.4062, 0.8438, 0.4062, 0.875, 0.375, 0.875, 0.375, 0.3438, 0.4062, 0.3438, 0.4062, 0.375, 0.375, 0.375, 0.375, 0.7812, 0.4062, 0.7812, 0.4062, 0.8125, 0.375, 0.8125, 0.375, 0.4062, 0.4062, 0.4062, 0.4062, 0.4375, 0.375, 0.4375, 0.375, 0.2812, 0.4062, 0.2812, 0.4062, 0.3125, 0.375, 0.3125, 0.375, 0.9062, 0.4062, 0.9062, 0.4062, 0.9375, 0.375, 0.9375, 0.375, 0.75, 0.4062, 0.75, 0.4062, 0.7812, 0.375, 0.7812, 0.375, 0.4375, 0.4062, 0.4375, 0.4062, 0.4688, 0.375, 0.4688, 0.4375, 0.4375, 0.4688, 0.4375, 0.4688, 0.4688, 0.4375, 0.4688, 0.4375, 0.75, 0.4688, 0.75, 0.4688, 0.7812, 0.4375, 0.7812, 0.5, 0.75, 0.5312, 0.75, 0.5312, 0.7812, 0.5, 0.7812, 0.5, 0.4375, 0.5312, 0.4375, 0.5312, 0.4688, 0.5, 0.4688, 0.5625, 0.4375, 0.5938, 0.4375, 0.5938, 0.4688, 0.5625, 0.4688, 0.5625, 0.75, 0.5938, 0.75, 0.5938, 0.7812, 0.5625, 0.7812, 0.3125, 0.6562, 0.3438, 0.6562, 0.3438, 0.6875, 0.3125, 0.6875, 0.625, 0.6562, 0.6562, 0.6562, 0.6562, 0.6875, 0.625, 0.6875, 0.625, 0.5312, 0.6562, 0.5312, 0.6562, 0.5625, 0.625, 0.5625, 0.3125, 0.5312, 0.3438, 0.5312, 0.3438, 0.5625, 0.3125, 0.5625, 0.3125, 0.5938, 0.3438, 0.5938, 0.3438, 0.625, 0.3125, 0.625, 0.625, 0.5938, 0.6562, 0.5938, 0.6562, 0.625, 0.625, 0.625, 0.4062, 0.4375, 0.4375, 0.4375, 0.4375, 0.4688, 0.4062, 0.4688, 0.4062, 0.75, 0.4375, 0.75, 0.4375, 0.7812, 0.4062, 0.7812, 0.5312, 0.4375, 0.5625, 0.4375, 0.5625, 0.4688, 0.5312, 0.4688, 0.5312, 0.75, 0.5625, 0.75, 0.5625, 0.7812, 0.5312, 0.7812, 0.4688, 0.75, 0.5, 0.75, 0.5, 0.7812, 0.4688, 0.7812, 0.5938, 0.75, 0.625, 0.75, 0.625, 0.7812, 0.5938, 0.7812, 0.625, 0.7188, 0.6562, 0.7188, 0.6562, 0.75, 0.625, 0.75, 0.4688, 0.4375, 0.5, 0.4375, 0.5, 0.4688, 0.4688, 0.4688, 0.5938, 0.4375, 0.625, 0.4375, 0.625, 0.4688, 0.5938, 0.4688, 0.3125, 0.7188, 0.3438, 0.7188, 0.3438, 0.75, 0.3125, 0.75, 0.375, 0.375, 0.4062, 0.375, 0.4062, 0.4062, 0.375, 0.4062, 0.375, 0.8125, 0.4062, 0.8125, 0.4062, 0.8438, 0.375, 0.8438, 0.4375, 0.8125, 0.4688, 0.8125, 0.4688, 0.8438, 0.4375, 0.8438, 0.4375, 0.375, 0.4688, 0.375, 0.4688, 0.4062, 0.4375, 0.4062, 0.5, 0.375, 0.5312, 0.375, 0.5312, 0.4062, 0.5, 0.4062, 0.5, 0.8125, 0.5312, 0.8125, 0.5312, 0.8438, 0.5, 0.8438, 0.5625, 0.8125, 0.5938, 0.8125, 0.5938, 0.8438, 0.5625, 0.8438, 0.5625, 0.375, 0.5938, 0.375, 0.5938, 0.4062, 0.5625, 0.4062, 0.6875, 0.6562, 0.7188, 0.6562, 0.7188, 0.6875, 0.6875, 0.6875, 0.25, 0.6562, 0.2812, 0.6562, 0.2812, 0.6875, 0.25, 0.6875, 0.25, 0.5312, 0.2812, 0.5312, 0.2812, 0.5625, 0.25, 0.5625, 0.6875, 0.5312, 0.7188, 0.5312, 0.7188, 0.5625, 0.6875, 0.5625, 0.6875, 0.5938, 0.7188, 0.5938, 0.7188, 0.625, 0.6875, 0.625, 0.25, 0.5938, 0.2812, 0.5938, 0.2812, 0.625, 0.25, 0.625, 0.4062, 0.8125, 0.4375, 0.8125, 0.4375, 0.8438, 0.4062, 0.8438, 0.4062, 0.375, 0.4375, 0.375, 0.4375, 0.4062, 0.4062, 0.4062, 0.5312, 0.8125, 0.5625, 0.8125, 0.5625, 0.8438, 0.5312, 0.8438, 0.5312, 0.375, 0.5625, 0.375, 0.5625, 0.4062, 0.5312, 0.4062, 0.25, 0.7188, 0.2812, 0.7188, 0.2812, 0.75, 0.25, 0.75, 0.5938, 0.375, 0.625, 0.375, 0.625, 0.4062, 0.5938, 0.4062, 0.4688, 0.375, 0.5, 0.375, 0.5, 0.4062, 0.4688, 0.4062, 0.6875, 0.7188, 0.7188, 0.7188, 0.7188, 0.75, 0.6875, 0.75, 0.5938, 0.8125, 0.625, 0.8125, 0.625, 0.8438, 0.5938, 0.8438, 0.4688, 0.8125, 0.5, 0.8125, 0.5, 0.8438, 0.4688, 0.8438, 0.375, 0.875, 0.4062, 0.875, 0.4062, 0.9062, 0.375, 0.9062, 0.375, 0.3125, 0.4062, 0.3125, 0.4062, 0.3438, 0.375, 0.3438, 0.4375, 0.3125, 0.4688, 0.3125, 0.4688, 0.3438, 0.4375, 0.3438, 0.4375, 0.875, 0.4688, 0.875, 0.4688, 0.9062, 0.4375, 0.9062, 0.5, 0.875, 0.5312, 0.875, 0.5312, 0.9062, 0.5, 0.9062, 0.5, 0.3125, 0.5312, 0.3125, 0.5312, 0.3438, 0.5, 0.3438, 0.5625, 0.3125, 0.5938, 0.3125, 0.5938, 0.3438, 0.5625, 0.3438, 0.5625, 0.875, 0.5938, 0.875, 0.5938, 0.9062, 0.5625, 0.9062, 0.1875, 0.6562, 0.2188, 0.6562, 0.2188, 0.6875, 0.1875, 0.6875, 0.75, 0.6562, 0.7812, 0.6562, 0.7812, 0.6875, 0.75, 0.6875, 0.75, 0.5312, 0.7812, 0.5312, 0.7812, 0.5625, 0.75, 0.5625, 0.1875, 0.5312, 0.2188, 0.5312, 0.2188, 0.5625, 0.1875, 0.5625, 0.1875, 0.5938, 0.2188, 0.5938, 0.2188, 0.625, 0.1875, 0.625, 0.75, 0.5938, 0.7812, 0.5938, 0.7812, 0.625, 0.75, 0.625, 0.4062, 0.3125, 0.4375, 0.3125, 0.4375, 0.3438, 0.4062, 0.3438, 0.4062, 0.875, 0.4375, 0.875, 0.4375, 0.9062, 0.4062, 0.9062, 0.5312, 0.3125, 0.5625, 0.3125, 0.5625, 0.3438, 0.5312, 0.3438, 0.5312, 0.875, 0.5625, 0.875, 0.5625, 0.9062, 0.5312, 0.9062, 0.75, 0.7188, 0.7812, 0.7188, 0.7812, 0.75, 0.75, 0.75, 0.5938, 0.875, 0.625, 0.875, 0.625, 0.9062, 0.5938, 0.9062, 0.4688, 0.875, 0.5, 0.875, 0.5, 0.9062, 0.4688, 0.9062, 0.1875, 0.7188, 0.2188, 0.7188, 0.2188, 0.75, 0.1875, 0.75, 0.5938, 0.3125, 0.625, 0.3125, 0.625, 0.3438, 0.5938, 0.3438, 0.4688, 0.3125, 0.5, 0.3125, 0.5, 0.3438, 0.4688, 0.3438, 0.375, 0.25, 0.4062, 0.25, 0.4062, 0.2812, 0.375, 0.2812, 0.375, 0.9375, 0.4062, 0.9375, 0.4062, 0.9688, 0.375, 0.9688, 0.4375, 0.9375, 0.4688, 0.9375, 0.4688, 0.9688, 0.4375, 0.9688, 0.4375, 0.25, 0.4688, 0.25, 0.4688, 0.2812, 0.4375, 0.2812, 0.5, 0.25, 0.5312, 0.25, 0.5312, 0.2812, 0.5, 0.2812, 0.5, 0.9375, 0.5312, 0.9375, 0.5312, 0.9688, 0.5, 0.9688, 0.5625, 0.9375, 0.5938, 0.9375, 0.5938, 0.9688, 0.5625, 0.9688, 0.5625, 0.25, 0.5938, 0.25, 0.5938, 0.2812, 0.5625, 0.2812, 0.8125, 0.6562, 0.8438, 0.6562, 0.8438, 0.6875, 0.8125, 0.6875, 0.125, 0.6562, 0.1562, 0.6562, 0.1562, 0.6875, 0.125, 0.6875, 0.125, 0.5312, 0.1562, 0.5312, 0.1562, 0.5625, 0.125, 0.5625, 0.8125, 0.5312, 0.8438, 0.5312, 0.8438, 0.5625, 0.8125, 0.5625, 0.8125, 0.5938, 0.8438, 0.5938, 0.8438, 0.625, 0.8125, 0.625, 0.125, 0.5938, 0.1562, 0.5938, 0.1562, 0.625, 0.125, 0.625, 0.4062, 0.9375, 0.4375, 0.9375, 0.4375, 0.9688, 0.4062, 0.9688, 0.4062, 0.25, 0.4375, 0.25, 0.4375, 0.2812, 0.4062, 0.2812, 0.5312, 0.9375, 0.5625, 0.9375, 0.5625, 0.9688, 0.5312, 0.9688, 0.5312, 0.25, 0.5625, 0.25, 0.5625, 0.2812, 0.5312, 0.2812, 0.4688, 0.25, 0.5, 0.25, 0.5, 0.2812, 0.4688, 0.2812, 0.5938, 0.25, 0.625, 0.25, 0.625, 0.2812, 0.5938, 0.2812, 0.125, 0.7188, 0.1562, 0.7188, 0.1562, 0.75, 0.125, 0.75, 0.4688, 0.9375, 0.5, 0.9375, 0.5, 0.9688, 0.4688, 0.9688, 0.5938, 0.9375, 0.625, 0.9375, 0.625, 0.9688, 0.5938, 0.9688, 0.8125, 0.7188, 0.8438, 0.7188, 0.8438, 0.75, 0.8125, 0.75, 0.8125, 0.6875, 0.8438, 0.6875, 0.8438, 0.7188, 0.8125, 0.7188, 0.125, 0.6875, 0.1562, 0.6875, 0.1562, 0.7188, 0.125, 0.7188, 0.1875, 0.6875, 0.2188, 0.6875, 0.2188, 0.7188, 0.1875, 0.7188, 0.75, 0.6875, 0.7812, 0.6875, 0.7812, 0.7188, 0.75, 0.7188, 0.6875, 0.6875, 0.7188, 0.6875, 0.7188, 0.7188, 0.6875, 0.7188, 0.25, 0.6875, 0.2812, 0.6875, 0.2812, 0.7188, 0.25, 0.7188, 0.3125, 0.6875, 0.3438, 0.6875, 0.3438, 0.7188, 0.3125, 0.7188, 0.625, 0.6875, 0.6562, 0.6875, 0.6562, 0.7188, 0.625, 0.7188, 0.375, 0.6875, 0.4062, 0.6875, 0.4062, 0.7188, 0.375, 0.7188, 0.375, 0.0, 0.4062, 0.0, 0.4062, 0.03125, 0.375, 0.03125, 0.4375, 0.6875, 0.4688, 0.6875, 0.4688, 0.7188, 0.4375, 0.7188, 0.4375, 0.0, 0.4688, 0.0, 0.4688, 0.03125, 0.4375, 0.03125, 0.5, 0.6875, 0.5312, 0.6875, 0.5312, 0.7188, 0.5, 0.7188, 0.5, 0.0, 0.5312, 0.0, 0.5312, 0.03125, 0.5, 0.03125, 0.5625, 0.6875, 0.5938, 0.6875, 0.5938, 0.7188, 0.5625, 0.7188, 0.5625, 0.0, 0.5938, 0.0, 0.5938, 0.03125, 0.5625, 0.03125, 0.4062, 0.0, 0.4375, 0.0, 0.4375, 0.03125, 0.4062, 0.03125, 0.5312, 0.0, 0.5625, 0.0, 0.5625, 0.03125, 0.5312, 0.03125, 0.4688, 0.0, 0.5, 0.0, 0.5, 0.03125, 0.4688, 0.03125, 0.5938, 0.0, 0.625, 0.0, 0.625, 0.03125, 0.5938, 0.03125, 0.4062, 0.6875, 0.4375, 0.6875, 0.4375, 0.7188, 0.4062, 0.7188, 0.5312, 0.6875, 0.5625, 0.6875, 0.5625, 0.7188, 0.5312, 0.7188, 0.7812, 0.6875, 0.8125, 0.6875, 0.8125, 0.7188, 0.7812, 0.7188, 0.1562, 0.6875, 0.1875, 0.6875, 0.1875, 0.7188, 0.1562, 0.7188, 0.2812, 0.6875, 0.3125, 0.6875, 0.3125, 0.7188, 0.2812, 0.7188, 0.6562, 0.6875, 0.6875, 0.6875, 0.6875, 0.7188, 0.6562, 0.7188, 0.7188, 0.6875, 0.75, 0.6875, 0.75, 0.7188, 0.7188, 0.7188, 0.2188, 0.6875, 0.25, 0.6875, 0.25, 0.7188, 0.2188, 0.7188, 0.4688, 0.6875, 0.5, 0.6875, 0.5, 0.7188, 0.4688, 0.7188, 0.5938, 0.6875, 0.625, 0.6875, 0.625, 0.7188, 0.5938, 0.7188, 0.3438, 0.6875, 0.375, 0.6875, 0.375, 0.7188, 0.3438, 0.7188, 0.8438, 0.6875, 0.875, 0.6875, 0.875, 0.7188, 0.8438, 0.7188, 0.125, 0.625, 0.1562, 0.625, 0.1562, 0.6562, 0.125, 0.6562, 0.8125, 0.625, 0.8438, 0.625, 0.8438, 0.6562, 0.8125, 0.6562, 0.75, 0.625, 0.7812, 0.625, 0.7812, 0.6562, 0.75, 0.6562, 0.1875, 0.625, 0.2188, 0.625, 0.2188, 0.6562, 0.1875, 0.6562, 0.25, 0.625, 0.2812, 0.625, 0.2812, 0.6562, 0.25, 0.6562, 0.6875, 0.625, 0.7188, 0.625, 0.7188, 0.6562, 0.6875, 0.6562, 0.625, 0.625, 0.6562, 0.625, 0.6562, 0.6562, 0.625, 0.6562, 0.3125, 0.625, 0.3438, 0.625, 0.3438, 0.6562, 0.3125, 0.6562, 0.375, 0.0625, 0.4062, 0.0625, 0.4062, 0.09375, 0.375, 0.09375, 0.375, 0.625, 0.4062, 0.625, 0.4062, 0.6562, 0.375, 0.6562, 0.4375, 0.0625, 0.4688, 0.0625, 0.4688, 0.09375, 0.4375, 0.09375, 0.4375, 0.625, 0.4688, 0.625, 0.4688, 0.6562, 0.4375, 0.6562, 0.5, 0.0625, 0.5312, 0.0625, 0.5312, 0.09375, 0.5, 0.09375, 0.5, 0.625, 0.5312, 0.625, 0.5312, 0.6562, 0.5, 0.6562, 0.5625, 0.0625, 0.5938, 0.0625, 0.5938, 0.09375, 0.5625, 0.09375, 0.5625, 0.625, 0.5938, 0.625, 0.5938, 0.6562, 0.5625, 0.6562, 0.8438, 0.625, 0.875, 0.625, 0.875, 0.6562, 0.8438, 0.6562, 0.3438, 0.625, 0.375, 0.625, 0.375, 0.6562, 0.3438, 0.6562, 0.5938, 0.625, 0.625, 0.625, 0.625, 0.6562, 0.5938, 0.6562, 0.4688, 0.625, 0.5, 0.625, 0.5, 0.6562, 0.4688, 0.6562, 0.2188, 0.625, 0.25, 0.625, 0.25, 0.6562, 0.2188, 0.6562, 0.7188, 0.625, 0.75, 0.625, 0.75, 0.6562, 0.7188, 0.6562, 0.6562, 0.625, 0.6875, 0.625, 0.6875, 0.6562, 0.6562, 0.6562, 0.2812, 0.625, 0.3125, 0.625, 0.3125, 0.6562, 0.2812, 0.6562, 0.1562, 0.625, 0.1875, 0.625, 0.1875, 0.6562, 0.1562, 0.6562, 0.7812, 0.625, 0.8125, 0.625, 0.8125, 0.6562, 0.7812, 0.6562, 0.5312, 0.625, 0.5625, 0.625, 0.5625, 0.6562, 0.5312, 0.6562, 0.4062, 0.625, 0.4375, 0.625, 0.4375, 0.6562, 0.4062, 0.6562, 0.5938, 0.0625, 0.625, 0.0625, 0.625, 0.09375, 0.5938, 0.09375, 0.4688, 0.0625, 0.5, 0.0625, 0.5, 0.09375, 0.4688, 0.09375, 0.5312, 0.0625, 0.5625, 0.0625, 0.5625, 0.09375, 0.5312, 0.09375, 0.4062, 0.0625, 0.4375, 0.0625, 0.4375, 0.09375, 0.4062, 0.09375, 0.125, 0.5625, 0.1562, 0.5625, 0.1562, 0.5938, 0.125, 0.5938, 0.8125, 0.5625, 0.8438, 0.5625, 0.8438, 0.5938, 0.8125, 0.5938, 0.75, 0.5625, 0.7812, 0.5625, 0.7812, 0.5938, 0.75, 0.5938, 0.1875, 0.5625, 0.2188, 0.5625, 0.2188, 0.5938, 0.1875, 0.5938, 0.25, 0.5625, 0.2812, 0.5625, 0.2812, 0.5938, 0.25, 0.5938, 0.6875, 0.5625, 0.7188, 0.5625, 0.7188, 0.5938, 0.6875, 0.5938, 0.625, 0.5625, 0.6562, 0.5625, 0.6562, 0.5938, 0.625, 0.5938, 0.3125, 0.5625, 0.3438, 0.5625, 0.3438, 0.5938, 0.3125, 0.5938, 0.375, 0.5625, 0.4062, 0.5625, 0.4062, 0.5938, 0.375, 0.5938, 0.375, 0.125, 0.4062, 0.125, 0.4062, 0.1562, 0.375, 0.1562, 0.4375, 0.5625, 0.4688, 0.5625, 0.4688, 0.5938, 0.4375, 0.5938, 0.4375, 0.125, 0.4688, 0.125, 0.4688, 0.1562, 0.4375, 0.1562, 0.5, 0.5625, 0.5312, 0.5625, 0.5312, 0.5938, 0.5, 0.5938, 0.5, 0.125, 0.5312, 0.125, 0.5312, 0.1562, 0.5, 0.1562, 0.5625, 0.5625, 0.5938, 0.5625, 0.5938, 0.5938, 0.5625, 0.5938, 0.5625, 0.125, 0.5938, 0.125, 0.5938, 0.1562, 0.5625, 0.1562, 0.5938, 0.125, 0.625, 0.125, 0.625, 0.1562, 0.5938, 0.1562, 0.4688, 0.125, 0.5, 0.125, 0.5, 0.1562, 0.4688, 0.1562, 0.5312, 0.125, 0.5625, 0.125, 0.5625, 0.1562, 0.5312, 0.1562, 0.4062, 0.125, 0.4375, 0.125, 0.4375, 0.1562, 0.4062, 0.1562, 0.8438, 0.5625, 0.875, 0.5625, 0.875, 0.5938, 0.8438, 0.5938, 0.3438, 0.5625, 0.375, 0.5625, 0.375, 0.5938, 0.3438, 0.5938, 0.5938, 0.5625, 0.625, 0.5625, 0.625, 0.5938, 0.5938, 0.5938, 0.4688, 0.5625, 0.5, 0.5625, 0.5, 0.5938, 0.4688, 0.5938, 0.2188, 0.5625, 0.25, 0.5625, 0.25, 0.5938, 0.2188, 0.5938, 0.7188, 0.5625, 0.75, 0.5625, 0.75, 0.5938, 0.7188, 0.5938, 0.6562, 0.5625, 0.6875, 0.5625, 0.6875, 0.5938, 0.6562, 0.5938, 0.2812, 0.5625, 0.3125, 0.5625, 0.3125, 0.5938, 0.2812, 0.5938, 0.1562, 0.5625, 0.1875, 0.5625, 0.1875, 0.5938, 0.1562, 0.5938, 0.7812, 0.5625, 0.8125, 0.5625, 0.8125, 0.5938, 0.7812, 0.5938, 0.5312, 0.5625, 0.5625, 0.5625, 0.5625, 0.5938, 0.5312, 0.5938, 0.4062, 0.5625, 0.4375, 0.5625, 0.4375, 0.5938, 0.4062, 0.5938, 0.8125, 0.5, 0.8438, 0.5, 0.8438, 0.5312, 0.8125, 0.5312, 0.125, 0.5, 0.1562, 0.5, 0.1562, 0.5312, 0.125, 0.5312, 0.1875, 0.5, 0.2188, 0.5, 0.2188, 0.5312, 0.1875, 0.5312, 0.75, 0.5, 0.7812, 0.5, 0.7812, 0.5312, 0.75, 0.5312, 0.6875, 0.5, 0.7188, 0.5, 0.7188, 0.5312, 0.6875, 0.5312, 0.25, 0.5, 0.2812, 0.5, 0.2812, 0.5312, 0.25, 0.5312, 0.3125, 0.5, 0.3438, 0.5, 0.3438, 0.5312, 0.3125, 0.5312, 0.625, 0.5, 0.6562, 0.5, 0.6562, 0.5312, 0.625, 0.5312, 0.375, 0.1875, 0.4062, 0.1875, 0.4062, 0.2188, 0.375, 0.2188, 0.375, 0.5, 0.4062, 0.5, 0.4062, 0.5312, 0.375, 0.5312, 0.4375, 0.1875, 0.4688, 0.1875, 0.4688, 0.2188, 0.4375, 0.2188, 0.4375, 0.5, 0.4688, 0.5, 0.4688, 0.5312, 0.4375, 0.5312, 0.5, 0.1875, 0.5312, 0.1875, 0.5312, 0.2188, 0.5, 0.2188, 0.5, 0.5, 0.5312, 0.5, 0.5312, 0.5312, 0.5, 0.5312, 0.5625, 0.1875, 0.5938, 0.1875, 0.5938, 0.2188, 0.5625, 0.2188, 0.5625, 0.5, 0.5938, 0.5, 0.5938, 0.5312, 0.5625, 0.5312, 0.4062, 0.5, 0.4375, 0.5, 0.4375, 0.5312, 0.4062, 0.5312, 0.5312, 0.5, 0.5625, 0.5, 0.5625, 0.5312, 0.5312, 0.5312, 0.7812, 0.5, 0.8125, 0.5, 0.8125, 0.5312, 0.7812, 0.5312, 0.1562, 0.5, 0.1875, 0.5, 0.1875, 0.5312, 0.1562, 0.5312, 0.2812, 0.5, 0.3125, 0.5, 0.3125, 0.5312, 0.2812, 0.5312, 0.6562, 0.5, 0.6875, 0.5, 0.6875, 0.5312, 0.6562, 0.5312, 0.7188, 0.5, 0.75, 0.5, 0.75, 0.5312, 0.7188, 0.5312, 0.2188, 0.5, 0.25, 0.5, 0.25, 0.5312, 0.2188, 0.5312, 0.4688, 0.5, 0.5, 0.5, 0.5, 0.5312, 0.4688, 0.5312, 0.5938, 0.5, 0.625, 0.5, 0.625, 0.5312, 0.5938, 0.5312, 0.3438, 0.5, 0.375, 0.5, 0.375, 0.5312, 0.3438, 0.5312, 0.8438, 0.5, 0.875, 0.5, 0.875, 0.5312, 0.8438, 0.5312, 0.4062, 0.1875, 0.4375, 0.1875, 0.4375, 0.2188, 0.4062, 0.2188, 0.5312, 0.1875, 0.5625, 0.1875, 0.5625, 0.2188, 0.5312, 0.2188, 0.4688, 0.1875, 0.5, 0.1875, 0.5, 0.2188, 0.4688, 0.2188, 0.5938, 0.1875, 0.625, 0.1875, 0.625, 0.2188, 0.5938, 0.2188])
me_cube.materials.append(mat_material)
me_cube.use_remesh_preserve_volume = False
me_cube.use_remesh_preserve_attributes = False
me_cube.use_mirror_vertex_groups = False
me_cube.update()

# ---- objects
ob_cube = bpy.data.objects.new('Cube', me_cube)
ob_light = bpy.data.objects.new('Light', light_light)
ob_camera = bpy.data.objects.new('Camera', cam_camera)

# ---- transforms, parenting, visibility, modifiers, constraints
ob_cube.location = (0.0, 0.0, 0.0)
ob_cube.scale = (3.0, 3.0, 3.0)
ob_cube.lock_rotations_4d = False
ob_cube.empty_display_type = 'ARROWS'
ob_cube.lineart.crease_threshold = 0.0
_m = ob_cube.modifiers.new('Wireframe', 'WIREFRAME')
_m.thickness = 0.03
ob_light.location = (4.076, 1.005, 5.904)
ob_light.rotation_euler = (0.6503, 0.05522, 1.866)
ob_light.lock_rotations_4d = False
ob_light.empty_display_type = 'ARROWS'
ob_light.color = (0.0, 0.0, 0.0, 0.0)
ob_light.lineart.crease_threshold = 0.0
ob_camera.location = (7.359, -6.926, 4.958)
ob_camera.rotation_euler = (1.109, 0.0, 0.8149)
ob_camera.lock_rotations_4d = False
ob_camera.empty_display_type = 'ARROWS'
ob_camera.color = (0.0, 0.0, 0.0, 0.0)
ob_camera.display_type = 'WIRE'
ob_camera.lineart.crease_threshold = 0.0

# ---- collection membership
col_collection.objects.link(ob_cube)
col_collection.objects.link(ob_light)
col_collection.objects.link(ob_camera)

# ---- scene / render settings (as saved in the file)
scene.camera = ob_camera
scene.frame_start = 1; scene.frame_end = 250; scene.frame_set(1)
scene.render.engine = 'BLENDER_EEVEE_NEXT'
scene.cycles.use_denoising = False
scene.cycles.samples = 128
scene.cycles.sampling_pattern = 'TABULATED_SOBOL'
scene.cycles.use_adaptive_sampling = False
scene.cycles.use_light_tree = False
scene.view_settings.view_transform = 'Filmic'
bpy.context.view_layer.update()
